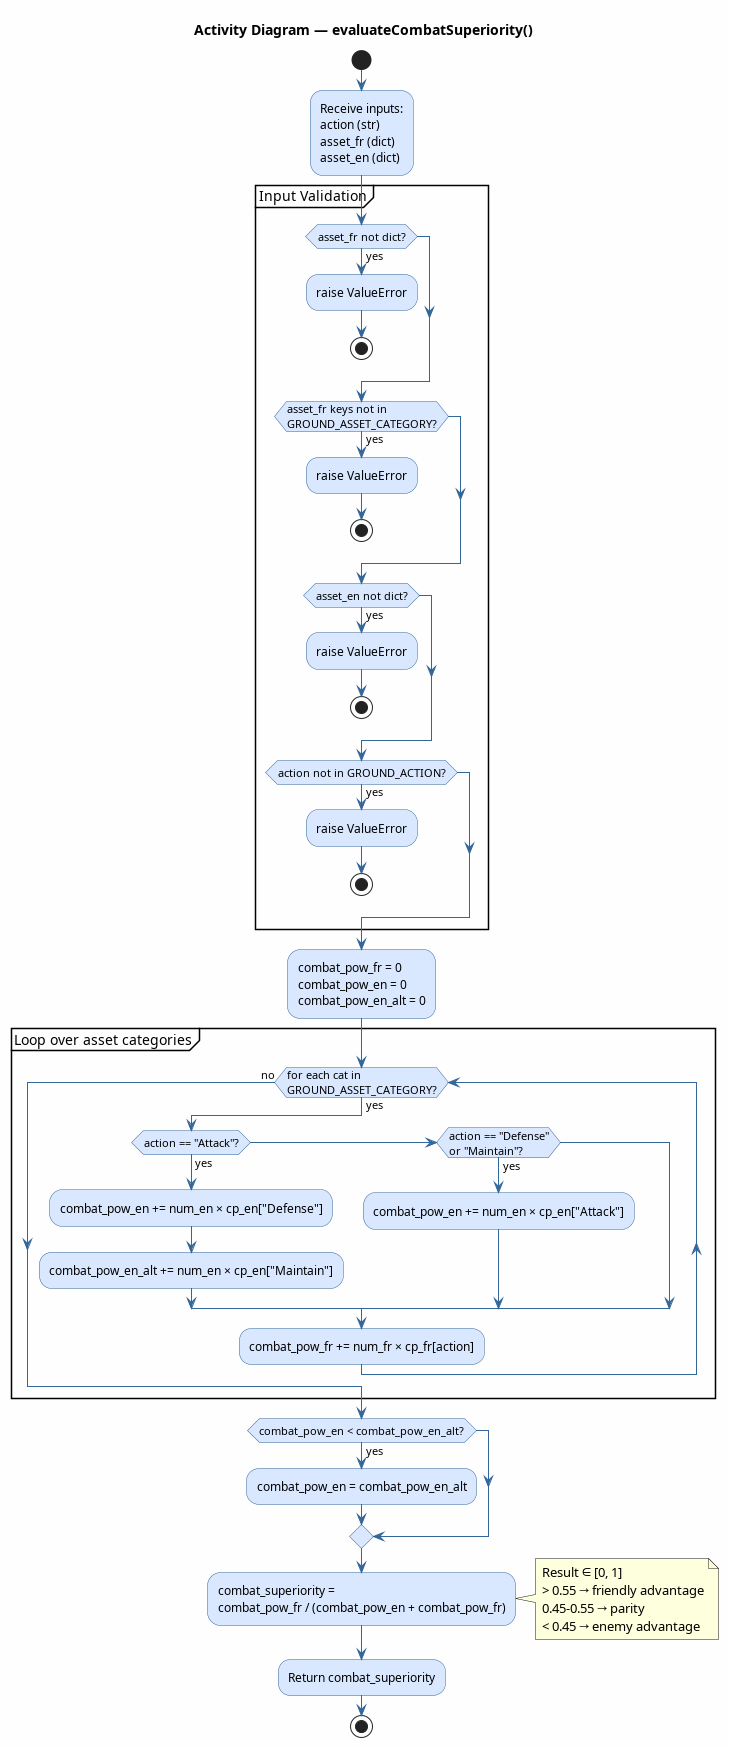

The diagram above was rendered by PlantUML. Its source (embedded in the PNG):
@startuml evaluateCombatSuperiority
title Activity Diagram — evaluateCombatSuperiority()

skinparam ActivityBackgroundColor #D9E8FF
skinparam ActivityBorderColor #336699
skinparam ArrowColor #336699
skinparam backgroundColor #FEFEFE

start

:Receive inputs:\naction (str)\nasset_fr (dict)\nasset_en (dict);

partition "Input Validation" {
    if (asset_fr not dict?) then (yes)
        :raise ValueError;
        stop
    endif
    if (asset_fr keys not in\nGROUND_ASSET_CATEGORY?) then (yes)
        :raise ValueError;
        stop
    endif
    if (asset_en not dict?) then (yes)
        :raise ValueError;
        stop
    endif
    if (action not in GROUND_ACTION?) then (yes)
        :raise ValueError;
        stop
    endif
}

:combat_pow_fr = 0\ncombat_pow_en = 0\ncombat_pow_en_alt = 0;

partition "Loop over asset categories" {
    while (for each cat in\nGROUND_ASSET_CATEGORY?) is (yes)
        if (action == "Attack"?) then (yes)
            :combat_pow_en += num_en × cp_en["Defense"];
            :combat_pow_en_alt += num_en × cp_en["Maintain"];
        elseif (action == "Defense"\nor "Maintain"?) then (yes)
            :combat_pow_en += num_en × cp_en["Attack"];
        endif
        :combat_pow_fr += num_fr × cp_fr[action];
    endwhile (no)
}

if (combat_pow_en < combat_pow_en_alt?) then (yes)
    :combat_pow_en = combat_pow_en_alt;
endif

:combat_superiority =\ncombat_pow_fr / (combat_pow_en + combat_pow_fr);

note right
    Result ∈ [0, 1]
    > 0.55 → friendly advantage
    0.45-0.55 → parity
    < 0.45 → enemy advantage
end note

:Return combat_superiority;

stop
@enduml